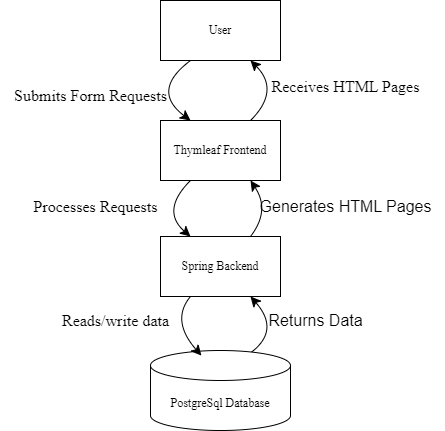

The diagram above was exported from draw.io. Its source (the exported page's mxGraphModel, read from the mxfile embedded in the PNG):
<mxGraphModel dx="678" dy="472" grid="1" gridSize="10" guides="1" tooltips="1" connect="1" arrows="1" fold="1" page="1" pageScale="1" pageWidth="850" pageHeight="1100" math="0" shadow="0">
  <root>
    <mxCell id="0" />
    <mxCell id="1" parent="0" />
    <mxCell id="GCMTf7b2BCQFBr-ddtvY-18" style="edgeStyle=none;curved=1;rounded=0;orthogonalLoop=1;jettySize=auto;html=1;exitX=0.25;exitY=1;exitDx=0;exitDy=0;entryX=0.25;entryY=0;entryDx=0;entryDy=0;fontSize=12;startSize=8;endSize=8;fontFamily=Times New Roman;" edge="1" parent="1" source="GCMTf7b2BCQFBr-ddtvY-3" target="GCMTf7b2BCQFBr-ddtvY-4">
      <mxGeometry relative="1" as="geometry">
        <Array as="points">
          <mxPoint x="550" y="320" />
        </Array>
      </mxGeometry>
    </mxCell>
    <mxCell id="GCMTf7b2BCQFBr-ddtvY-3" value="User" style="rounded=0;whiteSpace=wrap;html=1;fontFamily=Times New Roman;" vertex="1" parent="1">
      <mxGeometry x="560" y="230" width="120" height="60" as="geometry" />
    </mxCell>
    <mxCell id="GCMTf7b2BCQFBr-ddtvY-15" style="edgeStyle=none;curved=1;rounded=0;orthogonalLoop=1;jettySize=auto;html=1;exitX=0.75;exitY=0;exitDx=0;exitDy=0;entryX=0.75;entryY=1;entryDx=0;entryDy=0;fontSize=12;startSize=8;endSize=8;fontFamily=Times New Roman;" edge="1" parent="1" source="GCMTf7b2BCQFBr-ddtvY-4" target="GCMTf7b2BCQFBr-ddtvY-3">
      <mxGeometry relative="1" as="geometry">
        <Array as="points">
          <mxPoint x="680" y="320" />
        </Array>
      </mxGeometry>
    </mxCell>
    <mxCell id="GCMTf7b2BCQFBr-ddtvY-4" value="Thymleaf Frontend" style="rounded=0;whiteSpace=wrap;html=1;fontFamily=Times New Roman;" vertex="1" parent="1">
      <mxGeometry x="560" y="350" width="120" height="60" as="geometry" />
    </mxCell>
    <mxCell id="GCMTf7b2BCQFBr-ddtvY-5" value="Spring Backend" style="rounded=0;whiteSpace=wrap;html=1;fontFamily=Times New Roman;" vertex="1" parent="1">
      <mxGeometry x="560" y="466" width="120" height="60" as="geometry" />
    </mxCell>
    <mxCell id="GCMTf7b2BCQFBr-ddtvY-28" style="edgeStyle=none;curved=1;rounded=0;orthogonalLoop=1;jettySize=auto;html=1;exitX=0.714;exitY=0.03;exitDx=0;exitDy=0;exitPerimeter=0;entryX=0.75;entryY=1;entryDx=0;entryDy=0;fontSize=12;startSize=8;endSize=8;" edge="1" parent="1" source="GCMTf7b2BCQFBr-ddtvY-7" target="GCMTf7b2BCQFBr-ddtvY-5">
      <mxGeometry relative="1" as="geometry">
        <Array as="points">
          <mxPoint x="680" y="560" />
        </Array>
      </mxGeometry>
    </mxCell>
    <mxCell id="GCMTf7b2BCQFBr-ddtvY-7" value="PostgreSql Database" style="shape=cylinder3;whiteSpace=wrap;html=1;boundedLbl=1;backgroundOutline=1;size=15;fontFamily=Times New Roman;" vertex="1" parent="1">
      <mxGeometry x="550" y="580" width="140" height="80" as="geometry" />
    </mxCell>
    <mxCell id="GCMTf7b2BCQFBr-ddtvY-8" style="edgeStyle=none;curved=1;rounded=0;orthogonalLoop=1;jettySize=auto;html=1;exitX=0.25;exitY=1;exitDx=0;exitDy=0;fontSize=12;startSize=8;endSize=8;fontFamily=Times New Roman;" edge="1" parent="1" source="GCMTf7b2BCQFBr-ddtvY-5" target="GCMTf7b2BCQFBr-ddtvY-5">
      <mxGeometry relative="1" as="geometry" />
    </mxCell>
    <mxCell id="GCMTf7b2BCQFBr-ddtvY-10" style="edgeStyle=none;curved=1;rounded=0;orthogonalLoop=1;jettySize=auto;html=1;entryX=0.364;entryY=0.064;entryDx=0;entryDy=0;entryPerimeter=0;fontSize=12;startSize=8;endSize=8;fontFamily=Times New Roman;exitX=0.25;exitY=1;exitDx=0;exitDy=0;" edge="1" parent="1" source="GCMTf7b2BCQFBr-ddtvY-5" target="GCMTf7b2BCQFBr-ddtvY-7">
      <mxGeometry relative="1" as="geometry">
        <mxPoint x="619.5" y="526" as="sourcePoint" />
        <mxPoint x="620.3800000000001" y="581.44" as="targetPoint" />
        <Array as="points">
          <mxPoint x="570" y="550" />
        </Array>
      </mxGeometry>
    </mxCell>
    <mxCell id="GCMTf7b2BCQFBr-ddtvY-16" style="edgeStyle=none;curved=1;rounded=0;orthogonalLoop=1;jettySize=auto;html=1;exitX=0.75;exitY=0;exitDx=0;exitDy=0;entryX=0.75;entryY=1;entryDx=0;entryDy=0;fontSize=12;startSize=8;endSize=8;fontFamily=Times New Roman;" edge="1" parent="1" source="GCMTf7b2BCQFBr-ddtvY-5" target="GCMTf7b2BCQFBr-ddtvY-4">
      <mxGeometry relative="1" as="geometry">
        <mxPoint x="640" y="470" as="sourcePoint" />
        <mxPoint x="640" y="410" as="targetPoint" />
        <Array as="points">
          <mxPoint x="670" y="440" />
        </Array>
      </mxGeometry>
    </mxCell>
    <mxCell id="GCMTf7b2BCQFBr-ddtvY-19" style="edgeStyle=none;curved=1;rounded=0;orthogonalLoop=1;jettySize=auto;html=1;exitX=0.25;exitY=1;exitDx=0;exitDy=0;entryX=0.25;entryY=0;entryDx=0;entryDy=0;fontSize=12;startSize=8;endSize=8;fontFamily=Times New Roman;" edge="1" parent="1" source="GCMTf7b2BCQFBr-ddtvY-4" target="GCMTf7b2BCQFBr-ddtvY-5">
      <mxGeometry relative="1" as="geometry">
        <mxPoint x="600" y="410" as="sourcePoint" />
        <mxPoint x="600" y="470" as="targetPoint" />
        <Array as="points">
          <mxPoint x="560" y="440" />
        </Array>
      </mxGeometry>
    </mxCell>
    <mxCell id="GCMTf7b2BCQFBr-ddtvY-20" value="Submits Form Requests" style="text;html=1;align=center;verticalAlign=middle;resizable=0;points=[];autosize=1;strokeColor=none;fillColor=none;fontSize=16;fontFamily=Times New Roman;" vertex="1" parent="1">
      <mxGeometry x="400" y="310" width="180" height="30" as="geometry" />
    </mxCell>
    <mxCell id="GCMTf7b2BCQFBr-ddtvY-21" value="Receives HTML Pages" style="text;html=1;align=center;verticalAlign=middle;resizable=0;points=[];autosize=1;strokeColor=none;fillColor=none;fontSize=16;fontFamily=Times New Roman;" vertex="1" parent="1">
      <mxGeometry x="660" y="301" width="170" height="30" as="geometry" />
    </mxCell>
    <mxCell id="GCMTf7b2BCQFBr-ddtvY-22" value="Processes Requests" style="text;html=1;align=center;verticalAlign=middle;resizable=0;points=[];autosize=1;strokeColor=none;fillColor=none;fontSize=16;fontFamily=Times New Roman;" vertex="1" parent="1">
      <mxGeometry x="420" y="421" width="150" height="30" as="geometry" />
    </mxCell>
    <mxCell id="GCMTf7b2BCQFBr-ddtvY-23" value="Reads/write data" style="text;html=1;align=center;verticalAlign=middle;resizable=0;points=[];autosize=1;strokeColor=none;fillColor=none;fontSize=16;fontFamily=Times New Roman;" vertex="1" parent="1">
      <mxGeometry x="450" y="535" width="130" height="30" as="geometry" />
    </mxCell>
    <mxCell id="GCMTf7b2BCQFBr-ddtvY-26" value="Generates HTML Pages" style="text;html=1;align=center;verticalAlign=middle;resizable=0;points=[];autosize=1;strokeColor=none;fillColor=none;fontSize=16;" vertex="1" parent="1">
      <mxGeometry x="645" y="421" width="200" height="30" as="geometry" />
    </mxCell>
    <mxCell id="GCMTf7b2BCQFBr-ddtvY-29" value="Returns Data" style="text;html=1;align=center;verticalAlign=middle;resizable=0;points=[];autosize=1;strokeColor=none;fillColor=none;fontSize=16;" vertex="1" parent="1">
      <mxGeometry x="655" y="535" width="120" height="30" as="geometry" />
    </mxCell>
  </root>
</mxGraphModel>